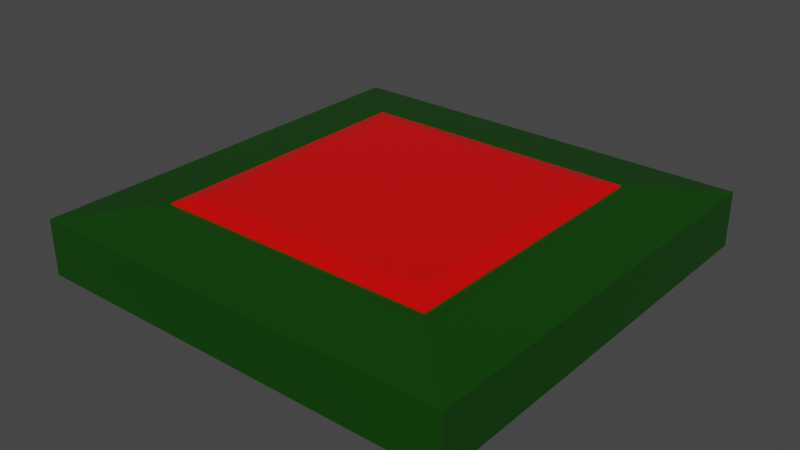 # Source: land_mine.blend  (saved by Blender 2.91.10; exported with 4.5.12 LTS)
import bpy
from mathutils import Matrix  # noqa: F401  (used for matrix-valued properties, if any)

bpy.ops.wm.read_factory_settings(use_empty=True)
scene = bpy.context.scene
scene.name = 'Scene'

# ---- collections
col_collection = bpy.data.collections.new('Collection'); scene.collection.children.link(col_collection)

# ---- materials (node trees are filled in below, after node groups)
mat_material = bpy.data.materials.new('Material')
mat_material.alpha_threshold = 0.0
mat_material.use_transparent_shadow = False
mat_material.line_color = (0.0, 0.0, 0.0, 1.0)
mat_material_001 = bpy.data.materials.new('Material.001')
mat_material_001.alpha_threshold = 0.0
mat_material_001.use_transparent_shadow = False
mat_material_001.line_color = (0.0, 0.0, 0.0, 1.0)

# ---- material node trees
mat_material.use_nodes = True; mat_material.node_tree.nodes.clear()
_N = mat_material.node_tree.nodes; _L = mat_material.node_tree.links
n0 = _N.new('ShaderNodeOutputMaterial'); n0.name = 'Material Output'; n0.location = (300, 300)
n1 = _N.new('ShaderNodeBsdfPrincipled'); n1.name = 'Principled BSDF'; n1.location = (10, 300)
n1.distribution = 'GGX'
n1.subsurface_method = 'BURLEY'
n1.inputs[0].default_value = (0.003332, 0.05345, 0.0, 1.0)
n1.inputs[2].default_value = 0.4
n1.inputs[3].default_value = 1.45
n1.inputs[27].default_value = (0.0, 0.0, 0.0, 1.0)
n1.inputs[28].default_value = 1.0
_L.new(n1.outputs[0], n0.inputs[0])
n0.is_active_output = True
mat_material_001.use_nodes = True; mat_material_001.node_tree.nodes.clear()
_N = mat_material_001.node_tree.nodes; _L = mat_material_001.node_tree.links
n0 = _N.new('ShaderNodeOutputMaterial'); n0.name = 'Material Output'; n0.location = (300, 300)
n1 = _N.new('ShaderNodeBsdfPrincipled'); n1.name = 'Principled BSDF'; n1.location = (10, 300)
n1.distribution = 'GGX'
n1.subsurface_method = 'BURLEY'
n1.inputs[0].default_value = (0.8, 0.0, 0.0001499, 1.0)
n1.inputs[2].default_value = 0.4
n1.inputs[3].default_value = 1.45
n1.inputs[27].default_value = (0.0, 0.0, 0.0, 1.0)
n1.inputs[28].default_value = 1.0
_L.new(n1.outputs[0], n0.inputs[0])
n0.is_active_output = True

# ---- world
world_world = bpy.data.worlds.new('World'); scene.world = world_world
world_world.use_nodes = True; world_world.node_tree.nodes.clear()
_N = world_world.node_tree.nodes; _L = world_world.node_tree.links
n0 = _N.new('ShaderNodeOutputWorld'); n0.name = 'World Output'; n0.location = (300, 300)
n1 = _N.new('ShaderNodeBackground'); n1.name = 'Background'; n1.location = (10, 300)
n1.inputs[0].default_value = (0.05088, 0.05088, 0.05088, 1.0)
_L.new(n1.outputs[0], n0.inputs[0])
n0.is_active_output = True
world_world.color = (0.05088, 0.05088, 0.05088)
world_world.use_sun_shadow = False
world_world.sun_shadow_jitter_overblur = 0.0

# ---- meshes
me_cube = bpy.data.meshes.new('Cube')
me_cube.from_pydata([(1.0, 1.0, -1.0), (1.0, -1.0, -1.0), (-1.0, 1.0, -1.0), (-1.0, -1.0, -1.0), (0.7018, 0.7018, 1.0), (1.0, 1.0, 0.7018), (0.7018, -0.7018, 1.0), (1.0, -1.0, 0.7018), (-0.7018, 0.7018, 1.0), (-1.0, 1.0, 0.7018), (-0.7018, -0.7018, 1.0), (-1.0, -1.0, 0.7018)], [], [(1, 7, 11, 3), (3, 11, 9, 2), (2, 0, 1, 3), (4, 8, 10, 6), (0, 5, 7, 1), (6, 10, 11, 7), (4, 6, 7, 5), (10, 8, 9, 11), (8, 4, 5, 9), (2, 9, 5, 0)])
_uv = me_cube.uv_layers.new(name='UVMap')
_uv.uv.foreach_set('vector', [0.375, 0.75, 0.5877, 0.75, 0.5877, 1.0, 0.375, 1.0, 0.375, 0.0, 0.5877, 0.0, 0.5877, 0.25, 0.375, 0.25, 0.125, 0.5, 0.375, 0.5, 0.375, 0.75, 0.125, 0.75, 0.6623, 0.5373, 0.8377, 0.5373, 0.8377, 0.7127, 0.6623, 0.7127, 0.375, 0.5, 0.5877, 0.5, 0.5877, 0.75, 0.375, 0.75, 0.6623, 0.7127, 0.8377, 0.7127, 0.875, 0.75, 0.625, 0.75, 0.6623, 0.5373, 0.6623, 0.7127, 0.5877, 0.75, 0.5877, 0.5, 0.8377, 0.7127, 0.8377, 0.5373, 0.875, 0.5, 0.875, 0.75, 0.8377, 0.5373, 0.6623, 0.5373, 0.625, 0.5, 0.875, 0.5, 0.375, 0.25, 0.5877, 0.25, 0.5877, 0.5, 0.375, 0.5])
me_cube.materials.append(mat_material)
me_cube.use_remesh_preserve_volume = False
me_cube.use_remesh_preserve_attributes = False
me_cube.use_mirror_vertex_groups = False
me_cube.update()
me_cube_001 = bpy.data.meshes.new('Cube.001')
me_cube_001.from_pydata([(1.0, 1.0, -1.0), (1.0, -1.0, -1.0), (-1.0, 1.0, -1.0), (-1.0, -1.0, -1.0), (0.8586, 0.8586, 1.0), (1.0, 1.0, 0.8586), (0.8586, -0.8586, 1.0), (1.0, -1.0, 0.8586), (-0.8586, 0.8586, 1.0), (-1.0, 1.0, 0.8586), (-0.8586, -0.8586, 1.0), (-1.0, -1.0, 0.8586)], [], [(1, 7, 11, 3), (3, 11, 9, 2), (2, 0, 1, 3), (4, 8, 10, 6), (0, 5, 7, 1), (6, 10, 11, 7), (4, 6, 7, 5), (10, 8, 9, 11), (8, 4, 5, 9), (2, 9, 5, 0)])
_uv = me_cube_001.uv_layers.new(name='UVMap')
_uv.uv.foreach_set('vector', [0.375, 0.75, 0.6073, 0.75, 0.6073, 1.0, 0.375, 1.0, 0.375, 0.0, 0.6073, 0.0, 0.6073, 0.25, 0.375, 0.25, 0.125, 0.5, 0.375, 0.5, 0.375, 0.75, 0.125, 0.75, 0.6427, 0.5177, 0.8573, 0.5177, 0.8573, 0.7323, 0.6427, 0.7323, 0.375, 0.5, 0.6073, 0.5, 0.6073, 0.75, 0.375, 0.75, 0.6427, 0.7323, 0.8573, 0.7323, 0.875, 0.75, 0.625, 0.75, 0.6427, 0.5177, 0.6427, 0.7323, 0.6073, 0.75, 0.6073, 0.5, 0.8573, 0.7323, 0.8573, 0.5177, 0.875, 0.5, 0.875, 0.75, 0.8573, 0.5177, 0.6427, 0.5177, 0.625, 0.5, 0.875, 0.5, 0.375, 0.25, 0.6073, 0.25, 0.6073, 0.5, 0.375, 0.5])
me_cube_001.materials.append(mat_material_001)
me_cube_001.use_remesh_preserve_volume = False
me_cube_001.use_remesh_preserve_attributes = False
me_cube_001.use_mirror_vertex_groups = False
me_cube_001.update()

# ---- objects
ob_cube = bpy.data.objects.new('Cube', me_cube)
ob_cube_001 = bpy.data.objects.new('Cube.001', me_cube_001)

# ---- transforms, parenting, visibility, modifiers, constraints
ob_cube.location = (0.0, 0.0, 0.09931)
ob_cube.scale = (1.0, 1.0, 0.1506)
ob_cube.lock_rotations_4d = False
ob_cube.empty_display_type = 'ARROWS'
ob_cube.lineart.crease_threshold = 0.0
ob_cube_001.location = (0.0, 0.0, 0.1156)
ob_cube_001.scale = (0.6549, 0.6549, 0.1629)
ob_cube_001.lock_rotations_4d = False
ob_cube_001.empty_display_type = 'ARROWS'
ob_cube_001.lineart.crease_threshold = 0.0

# ---- collection membership
col_collection.objects.link(ob_cube)
col_collection.objects.link(ob_cube_001)

# ---- scene / render settings (as saved in the file)
scene.frame_start = 1; scene.frame_end = 30; scene.frame_set(30)
scene.render.engine = 'BLENDER_EEVEE_NEXT'
scene.cycles.use_denoising = False
scene.cycles.samples = 128
scene.cycles.sampling_pattern = 'TABULATED_SOBOL'
scene.cycles.use_adaptive_sampling = False
scene.cycles.use_light_tree = False
scene.view_settings.view_transform = 'Filmic'
bpy.context.view_layer.update()

# ---- added for rendering (the .blend has no active camera and no usable light): camera, sun
cam_auto = bpy.data.cameras.new('AutoCamera')
cam_auto.lens = 50.0
cam_auto.sensor_width = 36.0
cam_auto.clip_end = 1000.0
ob_auto_camera = bpy.data.objects.new('AutoCamera', cam_auto)
scene.collection.objects.link(ob_auto_camera)
ob_auto_camera.location = (2.63466, -3.16159, 2.22129)
ob_auto_camera.rotation_euler = (1.09748, -7.21219e-08, 0.694738)
scene.camera = ob_auto_camera
light_auto_sun = bpy.data.lights.new('AutoSun', 'SUN')
light_auto_sun.energy = 3.0
light_auto_sun.angle = 0.0523599
ob_auto_sun = bpy.data.objects.new('AutoSun', light_auto_sun)
scene.collection.objects.link(ob_auto_sun)
ob_auto_sun.rotation_euler = (0.872665, 0.174533, 0.523599)
bpy.context.view_layer.update()
